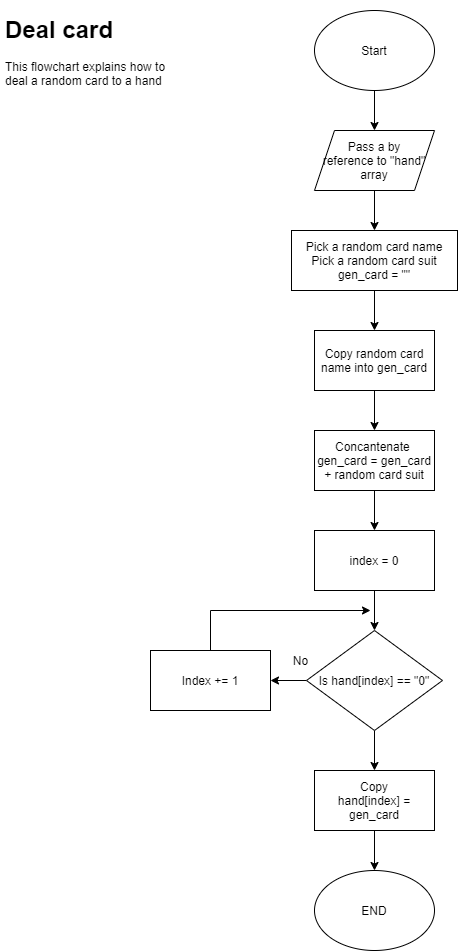

The diagram above was exported from draw.io. Its source (the exported page's mxGraphModel, read from the mxfile embedded in the PNG):
<mxGraphModel dx="1278" dy="548" grid="1" gridSize="10" guides="1" tooltips="1" connect="1" arrows="1" fold="1" page="1" pageScale="1" pageWidth="827" pageHeight="1169" math="0" shadow="0">
  <root>
    <mxCell id="0" />
    <mxCell id="1" parent="0" />
    <mxCell id="8ZfzB4ZNHT7dKOgPIt0L-1" value="&lt;h1&gt;Deal card&lt;/h1&gt;&lt;div&gt;This flowchart explains how to deal a random card to a hand&lt;/div&gt;" style="text;html=1;strokeColor=none;fillColor=none;spacing=5;spacingTop=-20;whiteSpace=wrap;overflow=hidden;rounded=0;" vertex="1" parent="1">
      <mxGeometry x="40" y="40" width="190" height="120" as="geometry" />
    </mxCell>
    <mxCell id="8ZfzB4ZNHT7dKOgPIt0L-4" style="edgeStyle=orthogonalEdgeStyle;rounded=0;orthogonalLoop=1;jettySize=auto;html=1;entryX=0.5;entryY=0;entryDx=0;entryDy=0;" edge="1" parent="1" source="8ZfzB4ZNHT7dKOgPIt0L-2" target="8ZfzB4ZNHT7dKOgPIt0L-3">
      <mxGeometry relative="1" as="geometry" />
    </mxCell>
    <mxCell id="8ZfzB4ZNHT7dKOgPIt0L-2" value="Start" style="ellipse;whiteSpace=wrap;html=1;" vertex="1" parent="1">
      <mxGeometry x="354" y="40" width="120" height="80" as="geometry" />
    </mxCell>
    <mxCell id="8ZfzB4ZNHT7dKOgPIt0L-5" style="edgeStyle=orthogonalEdgeStyle;rounded=0;orthogonalLoop=1;jettySize=auto;html=1;" edge="1" parent="1" source="8ZfzB4ZNHT7dKOgPIt0L-3">
      <mxGeometry relative="1" as="geometry">
        <mxPoint x="414" y="260" as="targetPoint" />
      </mxGeometry>
    </mxCell>
    <mxCell id="8ZfzB4ZNHT7dKOgPIt0L-3" value="Pass a by&lt;br&gt;reference to &quot;hand&quot;&lt;br&gt;array" style="shape=parallelogram;perimeter=parallelogramPerimeter;whiteSpace=wrap;html=1;fixedSize=1;" vertex="1" parent="1">
      <mxGeometry x="354" y="160" width="120" height="60" as="geometry" />
    </mxCell>
    <mxCell id="8ZfzB4ZNHT7dKOgPIt0L-7" style="edgeStyle=orthogonalEdgeStyle;rounded=0;orthogonalLoop=1;jettySize=auto;html=1;" edge="1" parent="1" source="8ZfzB4ZNHT7dKOgPIt0L-6">
      <mxGeometry relative="1" as="geometry">
        <mxPoint x="414" y="360" as="targetPoint" />
      </mxGeometry>
    </mxCell>
    <mxCell id="8ZfzB4ZNHT7dKOgPIt0L-6" value="Pick a random card name&lt;br&gt;Pick a random card suit&lt;br&gt;gen_card = &quot;&quot;" style="rounded=0;whiteSpace=wrap;html=1;" vertex="1" parent="1">
      <mxGeometry x="331" y="260" width="166" height="60" as="geometry" />
    </mxCell>
    <mxCell id="8ZfzB4ZNHT7dKOgPIt0L-12" style="edgeStyle=orthogonalEdgeStyle;rounded=0;orthogonalLoop=1;jettySize=auto;html=1;entryX=0.5;entryY=0;entryDx=0;entryDy=0;" edge="1" parent="1" source="8ZfzB4ZNHT7dKOgPIt0L-8" target="8ZfzB4ZNHT7dKOgPIt0L-11">
      <mxGeometry relative="1" as="geometry" />
    </mxCell>
    <mxCell id="8ZfzB4ZNHT7dKOgPIt0L-8" value="Copy random card name into gen_card" style="rounded=0;whiteSpace=wrap;html=1;" vertex="1" parent="1">
      <mxGeometry x="354" y="360" width="120" height="60" as="geometry" />
    </mxCell>
    <mxCell id="8ZfzB4ZNHT7dKOgPIt0L-13" style="edgeStyle=orthogonalEdgeStyle;rounded=0;orthogonalLoop=1;jettySize=auto;html=1;" edge="1" parent="1" source="8ZfzB4ZNHT7dKOgPIt0L-11">
      <mxGeometry relative="1" as="geometry">
        <mxPoint x="414" y="560" as="targetPoint" />
      </mxGeometry>
    </mxCell>
    <mxCell id="8ZfzB4ZNHT7dKOgPIt0L-11" value="Concantenate&amp;nbsp;&lt;br&gt;gen_card = gen_card + random card suit" style="rounded=0;whiteSpace=wrap;html=1;" vertex="1" parent="1">
      <mxGeometry x="354" y="460" width="120" height="60" as="geometry" />
    </mxCell>
    <mxCell id="8ZfzB4ZNHT7dKOgPIt0L-17" style="edgeStyle=orthogonalEdgeStyle;rounded=0;orthogonalLoop=1;jettySize=auto;html=1;entryX=0.5;entryY=0;entryDx=0;entryDy=0;" edge="1" parent="1" source="8ZfzB4ZNHT7dKOgPIt0L-14" target="8ZfzB4ZNHT7dKOgPIt0L-16">
      <mxGeometry relative="1" as="geometry" />
    </mxCell>
    <mxCell id="8ZfzB4ZNHT7dKOgPIt0L-14" value="index = 0" style="rounded=0;whiteSpace=wrap;html=1;" vertex="1" parent="1">
      <mxGeometry x="354" y="560" width="120" height="60" as="geometry" />
    </mxCell>
    <mxCell id="8ZfzB4ZNHT7dKOgPIt0L-18" style="edgeStyle=orthogonalEdgeStyle;rounded=0;orthogonalLoop=1;jettySize=auto;html=1;" edge="1" parent="1" source="8ZfzB4ZNHT7dKOgPIt0L-16">
      <mxGeometry relative="1" as="geometry">
        <mxPoint x="310" y="710" as="targetPoint" />
      </mxGeometry>
    </mxCell>
    <mxCell id="8ZfzB4ZNHT7dKOgPIt0L-22" style="edgeStyle=orthogonalEdgeStyle;rounded=0;orthogonalLoop=1;jettySize=auto;html=1;" edge="1" parent="1" source="8ZfzB4ZNHT7dKOgPIt0L-16">
      <mxGeometry relative="1" as="geometry">
        <mxPoint x="414" y="800" as="targetPoint" />
      </mxGeometry>
    </mxCell>
    <mxCell id="8ZfzB4ZNHT7dKOgPIt0L-16" value="Is hand[index] == &quot;0&quot;" style="rhombus;whiteSpace=wrap;html=1;" vertex="1" parent="1">
      <mxGeometry x="346" y="660" width="136" height="100" as="geometry" />
    </mxCell>
    <mxCell id="8ZfzB4ZNHT7dKOgPIt0L-19" value="No" style="text;html=1;align=center;verticalAlign=middle;resizable=0;points=[];autosize=1;" vertex="1" parent="1">
      <mxGeometry x="325" y="680" width="30" height="20" as="geometry" />
    </mxCell>
    <mxCell id="8ZfzB4ZNHT7dKOgPIt0L-21" style="edgeStyle=orthogonalEdgeStyle;rounded=0;orthogonalLoop=1;jettySize=auto;html=1;" edge="1" parent="1" source="8ZfzB4ZNHT7dKOgPIt0L-20">
      <mxGeometry relative="1" as="geometry">
        <mxPoint x="410" y="640" as="targetPoint" />
        <Array as="points">
          <mxPoint x="250" y="640" />
        </Array>
      </mxGeometry>
    </mxCell>
    <mxCell id="8ZfzB4ZNHT7dKOgPIt0L-20" value="Index += 1" style="rounded=0;whiteSpace=wrap;html=1;" vertex="1" parent="1">
      <mxGeometry x="190" y="680" width="120" height="60" as="geometry" />
    </mxCell>
    <mxCell id="8ZfzB4ZNHT7dKOgPIt0L-24" style="edgeStyle=orthogonalEdgeStyle;rounded=0;orthogonalLoop=1;jettySize=auto;html=1;" edge="1" parent="1" source="8ZfzB4ZNHT7dKOgPIt0L-23">
      <mxGeometry relative="1" as="geometry">
        <mxPoint x="414" y="900" as="targetPoint" />
      </mxGeometry>
    </mxCell>
    <mxCell id="8ZfzB4ZNHT7dKOgPIt0L-23" value="Copy&lt;br&gt;hand[index] = gen_card" style="rounded=0;whiteSpace=wrap;html=1;" vertex="1" parent="1">
      <mxGeometry x="354" y="800" width="120" height="60" as="geometry" />
    </mxCell>
    <mxCell id="8ZfzB4ZNHT7dKOgPIt0L-25" value="END" style="ellipse;whiteSpace=wrap;html=1;" vertex="1" parent="1">
      <mxGeometry x="354" y="900" width="120" height="80" as="geometry" />
    </mxCell>
  </root>
</mxGraphModel>